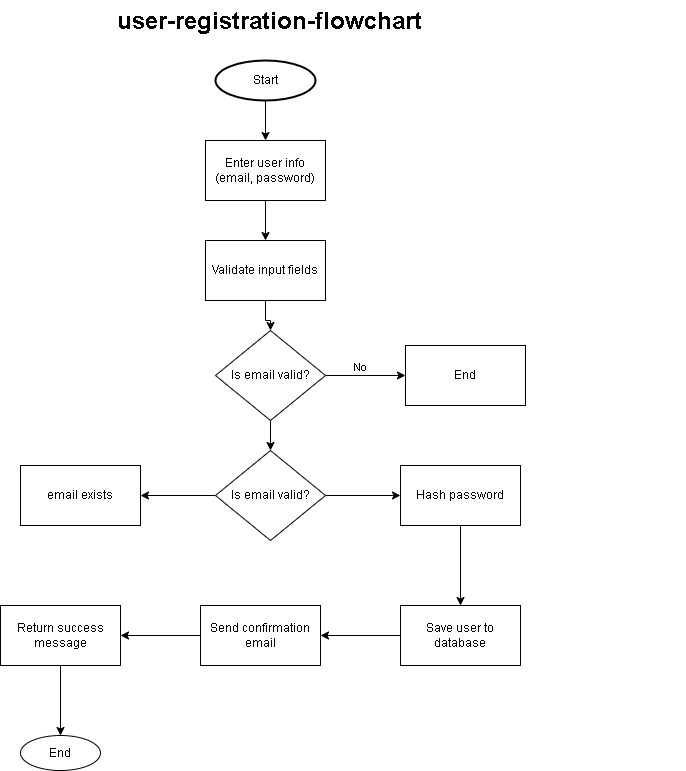

The diagram above was exported from draw.io. Its source (the exported page's mxGraphModel, read from the mxfile embedded in the PNG):
<mxGraphModel dx="786" dy="451" grid="1" gridSize="10" guides="1" tooltips="1" connect="1" arrows="1" fold="1" page="1" pageScale="1" pageWidth="827" pageHeight="1169" math="0" shadow="0">
  <root>
    <mxCell id="WIyWlLk6GJQsqaUBKTNV-0" />
    <mxCell id="WIyWlLk6GJQsqaUBKTNV-1" parent="WIyWlLk6GJQsqaUBKTNV-0" />
    <mxCell id="QdOywL_7WhLqvic3bmeJ-0" value="&lt;h1 style=&quot;margin-top: 0px;&quot;&gt;user-registration-flowchart&lt;/h1&gt;" style="text;html=1;whiteSpace=wrap;overflow=hidden;rounded=0;" vertex="1" parent="WIyWlLk6GJQsqaUBKTNV-1">
      <mxGeometry x="160" y="30" width="570" height="60" as="geometry" />
    </mxCell>
    <mxCell id="QdOywL_7WhLqvic3bmeJ-23" value="" style="edgeStyle=orthogonalEdgeStyle;rounded=0;orthogonalLoop=1;jettySize=auto;html=1;" edge="1" parent="WIyWlLk6GJQsqaUBKTNV-1" source="QdOywL_7WhLqvic3bmeJ-2" target="QdOywL_7WhLqvic3bmeJ-3">
      <mxGeometry relative="1" as="geometry" />
    </mxCell>
    <mxCell id="QdOywL_7WhLqvic3bmeJ-2" value="Start" style="strokeWidth=2;html=1;shape=mxgraph.flowchart.start_1;whiteSpace=wrap;" vertex="1" parent="WIyWlLk6GJQsqaUBKTNV-1">
      <mxGeometry x="260" y="90" width="100" height="40" as="geometry" />
    </mxCell>
    <mxCell id="QdOywL_7WhLqvic3bmeJ-24" value="" style="edgeStyle=orthogonalEdgeStyle;rounded=0;orthogonalLoop=1;jettySize=auto;html=1;" edge="1" parent="WIyWlLk6GJQsqaUBKTNV-1" source="QdOywL_7WhLqvic3bmeJ-3" target="QdOywL_7WhLqvic3bmeJ-4">
      <mxGeometry relative="1" as="geometry" />
    </mxCell>
    <mxCell id="QdOywL_7WhLqvic3bmeJ-3" value="Enter user info (email, password)" style="rounded=0;whiteSpace=wrap;html=1;" vertex="1" parent="WIyWlLk6GJQsqaUBKTNV-1">
      <mxGeometry x="250" y="170" width="120" height="60" as="geometry" />
    </mxCell>
    <mxCell id="QdOywL_7WhLqvic3bmeJ-25" value="" style="edgeStyle=orthogonalEdgeStyle;rounded=0;orthogonalLoop=1;jettySize=auto;html=1;" edge="1" parent="WIyWlLk6GJQsqaUBKTNV-1" source="QdOywL_7WhLqvic3bmeJ-4" target="QdOywL_7WhLqvic3bmeJ-5">
      <mxGeometry relative="1" as="geometry" />
    </mxCell>
    <mxCell id="QdOywL_7WhLqvic3bmeJ-4" value="Validate input fields" style="rounded=0;whiteSpace=wrap;html=1;" vertex="1" parent="WIyWlLk6GJQsqaUBKTNV-1">
      <mxGeometry x="250" y="270" width="120" height="60" as="geometry" />
    </mxCell>
    <mxCell id="QdOywL_7WhLqvic3bmeJ-7" value="" style="edgeStyle=orthogonalEdgeStyle;rounded=0;orthogonalLoop=1;jettySize=auto;html=1;" edge="1" parent="WIyWlLk6GJQsqaUBKTNV-1" source="QdOywL_7WhLqvic3bmeJ-5" target="QdOywL_7WhLqvic3bmeJ-6">
      <mxGeometry relative="1" as="geometry" />
    </mxCell>
    <mxCell id="QdOywL_7WhLqvic3bmeJ-8" value="No" style="edgeLabel;html=1;align=center;verticalAlign=middle;resizable=0;points=[];" vertex="1" connectable="0" parent="QdOywL_7WhLqvic3bmeJ-7">
      <mxGeometry x="-0.15" y="9" relative="1" as="geometry">
        <mxPoint as="offset" />
      </mxGeometry>
    </mxCell>
    <mxCell id="QdOywL_7WhLqvic3bmeJ-10" value="" style="edgeStyle=orthogonalEdgeStyle;rounded=0;orthogonalLoop=1;jettySize=auto;html=1;" edge="1" parent="WIyWlLk6GJQsqaUBKTNV-1" source="QdOywL_7WhLqvic3bmeJ-5" target="QdOywL_7WhLqvic3bmeJ-9">
      <mxGeometry relative="1" as="geometry" />
    </mxCell>
    <mxCell id="QdOywL_7WhLqvic3bmeJ-5" value="Is email valid?" style="rhombus;whiteSpace=wrap;html=1;" vertex="1" parent="WIyWlLk6GJQsqaUBKTNV-1">
      <mxGeometry x="260" y="360" width="110" height="90" as="geometry" />
    </mxCell>
    <mxCell id="QdOywL_7WhLqvic3bmeJ-6" value="End" style="rounded=0;whiteSpace=wrap;html=1;" vertex="1" parent="WIyWlLk6GJQsqaUBKTNV-1">
      <mxGeometry x="450" y="375" width="120" height="60" as="geometry" />
    </mxCell>
    <mxCell id="QdOywL_7WhLqvic3bmeJ-12" value="" style="edgeStyle=orthogonalEdgeStyle;rounded=0;orthogonalLoop=1;jettySize=auto;html=1;" edge="1" parent="WIyWlLk6GJQsqaUBKTNV-1" source="QdOywL_7WhLqvic3bmeJ-9" target="QdOywL_7WhLqvic3bmeJ-11">
      <mxGeometry relative="1" as="geometry" />
    </mxCell>
    <mxCell id="QdOywL_7WhLqvic3bmeJ-14" value="" style="edgeStyle=orthogonalEdgeStyle;rounded=0;orthogonalLoop=1;jettySize=auto;html=1;" edge="1" parent="WIyWlLk6GJQsqaUBKTNV-1" source="QdOywL_7WhLqvic3bmeJ-9" target="QdOywL_7WhLqvic3bmeJ-13">
      <mxGeometry relative="1" as="geometry" />
    </mxCell>
    <mxCell id="QdOywL_7WhLqvic3bmeJ-9" value="Is email valid?" style="rhombus;whiteSpace=wrap;html=1;" vertex="1" parent="WIyWlLk6GJQsqaUBKTNV-1">
      <mxGeometry x="260" y="480" width="110" height="90" as="geometry" />
    </mxCell>
    <mxCell id="QdOywL_7WhLqvic3bmeJ-11" value="email exists" style="whiteSpace=wrap;html=1;" vertex="1" parent="WIyWlLk6GJQsqaUBKTNV-1">
      <mxGeometry x="65" y="495" width="120" height="60" as="geometry" />
    </mxCell>
    <mxCell id="QdOywL_7WhLqvic3bmeJ-16" value="" style="edgeStyle=orthogonalEdgeStyle;rounded=0;orthogonalLoop=1;jettySize=auto;html=1;" edge="1" parent="WIyWlLk6GJQsqaUBKTNV-1" source="QdOywL_7WhLqvic3bmeJ-13" target="QdOywL_7WhLqvic3bmeJ-15">
      <mxGeometry relative="1" as="geometry" />
    </mxCell>
    <mxCell id="QdOywL_7WhLqvic3bmeJ-13" value="Hash password" style="whiteSpace=wrap;html=1;" vertex="1" parent="WIyWlLk6GJQsqaUBKTNV-1">
      <mxGeometry x="445" y="495" width="120" height="60" as="geometry" />
    </mxCell>
    <mxCell id="QdOywL_7WhLqvic3bmeJ-18" value="" style="edgeStyle=orthogonalEdgeStyle;rounded=0;orthogonalLoop=1;jettySize=auto;html=1;" edge="1" parent="WIyWlLk6GJQsqaUBKTNV-1" source="QdOywL_7WhLqvic3bmeJ-15" target="QdOywL_7WhLqvic3bmeJ-17">
      <mxGeometry relative="1" as="geometry" />
    </mxCell>
    <mxCell id="QdOywL_7WhLqvic3bmeJ-15" value="Save user to database" style="whiteSpace=wrap;html=1;" vertex="1" parent="WIyWlLk6GJQsqaUBKTNV-1">
      <mxGeometry x="445" y="635" width="120" height="60" as="geometry" />
    </mxCell>
    <mxCell id="QdOywL_7WhLqvic3bmeJ-20" value="" style="edgeStyle=orthogonalEdgeStyle;rounded=0;orthogonalLoop=1;jettySize=auto;html=1;" edge="1" parent="WIyWlLk6GJQsqaUBKTNV-1" source="QdOywL_7WhLqvic3bmeJ-17" target="QdOywL_7WhLqvic3bmeJ-19">
      <mxGeometry relative="1" as="geometry" />
    </mxCell>
    <mxCell id="QdOywL_7WhLqvic3bmeJ-17" value="Send confirmation email" style="whiteSpace=wrap;html=1;" vertex="1" parent="WIyWlLk6GJQsqaUBKTNV-1">
      <mxGeometry x="245" y="635" width="120" height="60" as="geometry" />
    </mxCell>
    <mxCell id="QdOywL_7WhLqvic3bmeJ-22" value="" style="edgeStyle=orthogonalEdgeStyle;rounded=0;orthogonalLoop=1;jettySize=auto;html=1;" edge="1" parent="WIyWlLk6GJQsqaUBKTNV-1" source="QdOywL_7WhLqvic3bmeJ-19" target="QdOywL_7WhLqvic3bmeJ-21">
      <mxGeometry relative="1" as="geometry" />
    </mxCell>
    <mxCell id="QdOywL_7WhLqvic3bmeJ-19" value="Return success message" style="whiteSpace=wrap;html=1;" vertex="1" parent="WIyWlLk6GJQsqaUBKTNV-1">
      <mxGeometry x="45" y="635" width="120" height="60" as="geometry" />
    </mxCell>
    <mxCell id="QdOywL_7WhLqvic3bmeJ-21" value="End" style="ellipse;whiteSpace=wrap;html=1;" vertex="1" parent="WIyWlLk6GJQsqaUBKTNV-1">
      <mxGeometry x="65" y="765" width="80" height="35" as="geometry" />
    </mxCell>
  </root>
</mxGraphModel>